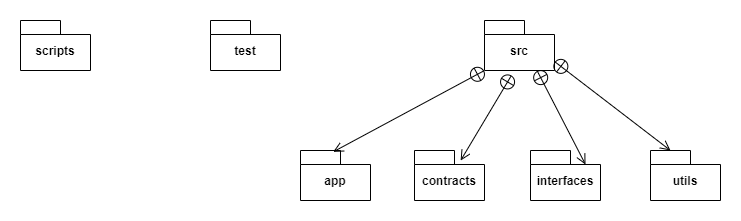

The diagram above was exported from draw.io. Its source (the exported page's mxGraphModel, read from the mxfile embedded in the PNG):
<mxGraphModel dx="1008" dy="474" grid="1" gridSize="10" guides="1" tooltips="1" connect="1" arrows="1" fold="1" page="1" pageScale="1" pageWidth="827" pageHeight="1169" math="0" shadow="0">
  <root>
    <mxCell id="0" />
    <mxCell id="1" parent="0" />
    <mxCell id="r-uBhN8Yr_tupDUQ2jpe-1" value="src" style="shape=folder;fontStyle=1;spacingTop=10;tabWidth=40;tabHeight=14;tabPosition=left;html=1;whiteSpace=wrap;" parent="1" vertex="1">
      <mxGeometry x="534" y="60" width="70" height="50" as="geometry" />
    </mxCell>
    <mxCell id="r-uBhN8Yr_tupDUQ2jpe-2" value="app" style="shape=folder;fontStyle=1;spacingTop=10;tabWidth=40;tabHeight=14;tabPosition=left;html=1;whiteSpace=wrap;" parent="1" vertex="1">
      <mxGeometry x="350" y="190" width="70" height="50" as="geometry" />
    </mxCell>
    <mxCell id="r-uBhN8Yr_tupDUQ2jpe-3" value="interfaces" style="shape=folder;fontStyle=1;spacingTop=10;tabWidth=40;tabHeight=14;tabPosition=left;html=1;whiteSpace=wrap;" parent="1" vertex="1">
      <mxGeometry x="580" y="190" width="70" height="50" as="geometry" />
    </mxCell>
    <mxCell id="r-uBhN8Yr_tupDUQ2jpe-4" value="contracts" style="shape=folder;fontStyle=1;spacingTop=10;tabWidth=40;tabHeight=14;tabPosition=left;html=1;whiteSpace=wrap;" parent="1" vertex="1">
      <mxGeometry x="464" y="190" width="70" height="50" as="geometry" />
    </mxCell>
    <mxCell id="r-uBhN8Yr_tupDUQ2jpe-5" value="utils" style="shape=folder;fontStyle=1;spacingTop=10;tabWidth=40;tabHeight=14;tabPosition=left;html=1;whiteSpace=wrap;" parent="1" vertex="1">
      <mxGeometry x="700" y="190" width="70" height="50" as="geometry" />
    </mxCell>
    <mxCell id="r-uBhN8Yr_tupDUQ2jpe-6" value="" style="endArrow=open;startArrow=circlePlus;endFill=0;startFill=0;endSize=8;html=1;rounded=0;entryX=0.467;entryY=0.027;entryDx=0;entryDy=0;entryPerimeter=0;exitX=0;exitY=0;exitDx=0;exitDy=50;exitPerimeter=0;" parent="1" source="r-uBhN8Yr_tupDUQ2jpe-1" target="r-uBhN8Yr_tupDUQ2jpe-2" edge="1">
      <mxGeometry width="160" relative="1" as="geometry">
        <mxPoint x="570" y="30" as="sourcePoint" />
        <mxPoint x="730" y="30" as="targetPoint" />
      </mxGeometry>
    </mxCell>
    <mxCell id="r-uBhN8Yr_tupDUQ2jpe-7" value="" style="endArrow=open;startArrow=circlePlus;endFill=0;startFill=0;endSize=8;html=1;rounded=0;entryX=0.659;entryY=0.201;entryDx=0;entryDy=0;entryPerimeter=0;exitX=0.388;exitY=1.091;exitDx=0;exitDy=0;exitPerimeter=0;" parent="1" source="r-uBhN8Yr_tupDUQ2jpe-1" target="r-uBhN8Yr_tupDUQ2jpe-4" edge="1">
      <mxGeometry width="160" relative="1" as="geometry">
        <mxPoint x="544" y="120" as="sourcePoint" />
        <mxPoint x="393" y="201" as="targetPoint" />
      </mxGeometry>
    </mxCell>
    <mxCell id="r-uBhN8Yr_tupDUQ2jpe-8" value="" style="endArrow=open;startArrow=circlePlus;endFill=0;startFill=0;endSize=8;html=1;rounded=0;entryX=0;entryY=0;entryDx=55;entryDy=14;entryPerimeter=0;exitX=0.75;exitY=1;exitDx=0;exitDy=0;exitPerimeter=0;" parent="1" source="r-uBhN8Yr_tupDUQ2jpe-1" target="r-uBhN8Yr_tupDUQ2jpe-3" edge="1">
      <mxGeometry width="160" relative="1" as="geometry">
        <mxPoint x="562" y="120" as="sourcePoint" />
        <mxPoint x="520" y="210" as="targetPoint" />
      </mxGeometry>
    </mxCell>
    <mxCell id="r-uBhN8Yr_tupDUQ2jpe-9" value="" style="endArrow=open;startArrow=circlePlus;endFill=0;startFill=0;endSize=8;html=1;rounded=0;entryX=0;entryY=0;entryDx=20;entryDy=0;entryPerimeter=0;exitX=0;exitY=0;exitDx=70;exitDy=41;exitPerimeter=0;" parent="1" source="r-uBhN8Yr_tupDUQ2jpe-1" target="r-uBhN8Yr_tupDUQ2jpe-5" edge="1">
      <mxGeometry width="160" relative="1" as="geometry">
        <mxPoint x="572" y="130" as="sourcePoint" />
        <mxPoint x="530" y="220" as="targetPoint" />
      </mxGeometry>
    </mxCell>
    <mxCell id="r-uBhN8Yr_tupDUQ2jpe-10" value="test" style="shape=folder;fontStyle=1;spacingTop=10;tabWidth=40;tabHeight=14;tabPosition=left;html=1;whiteSpace=wrap;" parent="1" vertex="1">
      <mxGeometry x="260" y="60" width="70" height="50" as="geometry" />
    </mxCell>
    <mxCell id="r-uBhN8Yr_tupDUQ2jpe-11" value="scripts" style="shape=folder;fontStyle=1;spacingTop=10;tabWidth=40;tabHeight=14;tabPosition=left;html=1;whiteSpace=wrap;" parent="1" vertex="1">
      <mxGeometry x="70" y="60" width="70" height="50" as="geometry" />
    </mxCell>
  </root>
</mxGraphModel>